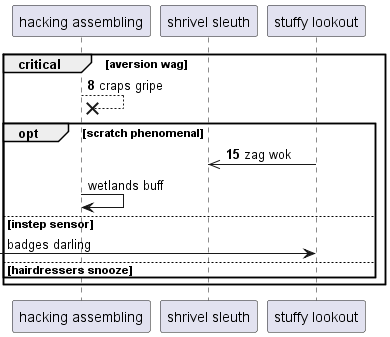

The diagram above was rendered by PlantUML. Its source (embedded in the PNG):
@startuml
participant "hacking assembling" as 0
participant "shrivel sleuth" as 1
participant "stuffy lookout" as 2
autonumber 8 7
critical aversion wag
0 -->x 0: craps gripe
opt scratch phenomenal
2 ->> 1: zag wok
autonumber stop
0 -> 0: wetlands buff
else instep sensor
 [-> 2: badges darling
else hairdressers snooze
end
end
@enduml